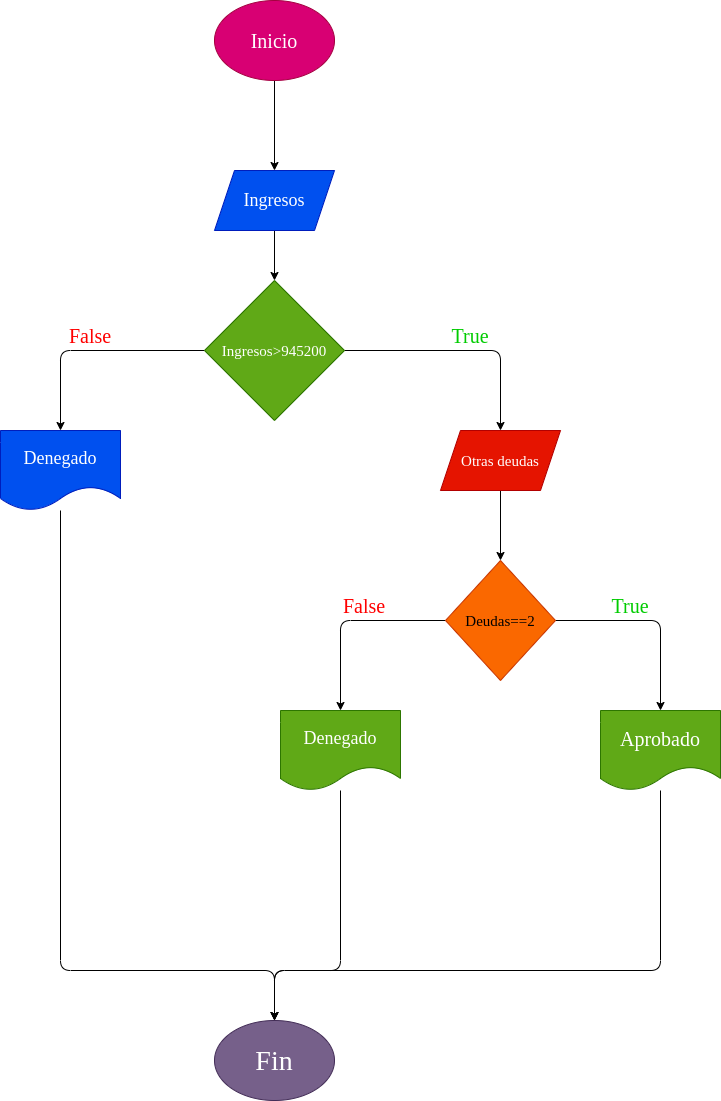

The diagram above was exported from draw.io. Its source (the exported page's mxGraphModel, read from the mxfile embedded in the PNG):
<mxGraphModel dx="650" dy="383" grid="1" gridSize="10" guides="1" tooltips="1" connect="1" arrows="1" fold="1" page="1" pageScale="1" pageWidth="827" pageHeight="1169" math="0" shadow="0">
  <root>
    <mxCell id="0" />
    <mxCell id="1" parent="0" />
    <mxCell id="4" value="" style="edgeStyle=none;html=1;" parent="1" source="2" target="3" edge="1">
      <mxGeometry relative="1" as="geometry" />
    </mxCell>
    <mxCell id="2" value="Inicio" style="ellipse;whiteSpace=wrap;html=1;fillColor=#d80073;strokeColor=#A50040;fontColor=#ffffff;fontFamily=Comic Sans MS;fontSize=20;" parent="1" vertex="1">
      <mxGeometry x="354" y="10" width="120" height="80" as="geometry" />
    </mxCell>
    <mxCell id="6" value="" style="edgeStyle=none;html=1;" parent="1" source="3" target="5" edge="1">
      <mxGeometry relative="1" as="geometry" />
    </mxCell>
    <mxCell id="3" value="Ingresos" style="shape=parallelogram;perimeter=parallelogramPerimeter;whiteSpace=wrap;html=1;fixedSize=1;fillColor=#0050ef;fontColor=#ffffff;strokeColor=#001DBC;fontFamily=Comic Sans MS;fontSize=18;" parent="1" vertex="1">
      <mxGeometry x="354" y="180" width="120" height="60" as="geometry" />
    </mxCell>
    <mxCell id="9" value="" style="edgeStyle=none;html=1;" parent="1" source="5" target="8" edge="1">
      <mxGeometry relative="1" as="geometry">
        <Array as="points">
          <mxPoint x="200" y="360" />
        </Array>
      </mxGeometry>
    </mxCell>
    <mxCell id="11" value="" style="edgeStyle=none;html=1;" parent="1" source="5" target="10" edge="1">
      <mxGeometry relative="1" as="geometry">
        <Array as="points">
          <mxPoint x="640" y="360" />
        </Array>
      </mxGeometry>
    </mxCell>
    <mxCell id="5" value="Ingresos&amp;gt;945200" style="rhombus;whiteSpace=wrap;html=1;fillColor=#60a917;fontColor=#ffffff;strokeColor=#2D7600;fontSize=15;fontFamily=Comic Sans MS;" parent="1" vertex="1">
      <mxGeometry x="344" y="290" width="140" height="140" as="geometry" />
    </mxCell>
    <mxCell id="23" style="edgeStyle=none;html=1;entryX=0.5;entryY=0;entryDx=0;entryDy=0;fontFamily=Comic Sans MS;fontSize=20;" parent="1" source="8" target="18" edge="1">
      <mxGeometry relative="1" as="geometry">
        <Array as="points">
          <mxPoint x="200" y="980" />
          <mxPoint x="414" y="980" />
        </Array>
      </mxGeometry>
    </mxCell>
    <mxCell id="8" value="Denegado" style="shape=document;whiteSpace=wrap;html=1;boundedLbl=1;fillColor=#0050ef;fontColor=#ffffff;strokeColor=#001DBC;fontSize=18;fontFamily=Comic Sans MS;" parent="1" vertex="1">
      <mxGeometry x="140" y="440" width="120" height="80" as="geometry" />
    </mxCell>
    <mxCell id="13" value="" style="edgeStyle=none;html=1;" parent="1" source="10" target="12" edge="1">
      <mxGeometry relative="1" as="geometry" />
    </mxCell>
    <mxCell id="10" value="Otras deudas" style="shape=parallelogram;perimeter=parallelogramPerimeter;whiteSpace=wrap;html=1;fixedSize=1;fillColor=#e51400;fontColor=#ffffff;strokeColor=#B20000;fontSize=15;fontFamily=Comic Sans MS;" parent="1" vertex="1">
      <mxGeometry x="580" y="440" width="120" height="60" as="geometry" />
    </mxCell>
    <mxCell id="15" value="" style="edgeStyle=none;html=1;" parent="1" source="12" target="14" edge="1">
      <mxGeometry relative="1" as="geometry">
        <Array as="points">
          <mxPoint x="480" y="630" />
        </Array>
      </mxGeometry>
    </mxCell>
    <mxCell id="17" value="" style="edgeStyle=none;html=1;" parent="1" source="12" target="16" edge="1">
      <mxGeometry relative="1" as="geometry">
        <Array as="points">
          <mxPoint x="800" y="630" />
        </Array>
      </mxGeometry>
    </mxCell>
    <mxCell id="12" value="Deudas==2" style="rhombus;whiteSpace=wrap;html=1;fillColor=#fa6800;fontColor=#000000;strokeColor=#C73500;fontFamily=Comic Sans MS;fontSize=15;" parent="1" vertex="1">
      <mxGeometry x="585" y="570" width="110" height="120" as="geometry" />
    </mxCell>
    <mxCell id="21" style="edgeStyle=none;html=1;fontFamily=Comic Sans MS;fontSize=20;" parent="1" source="14" target="18" edge="1">
      <mxGeometry relative="1" as="geometry">
        <Array as="points">
          <mxPoint x="480" y="980" />
          <mxPoint x="414" y="980" />
        </Array>
      </mxGeometry>
    </mxCell>
    <mxCell id="14" value="Denegado" style="shape=document;whiteSpace=wrap;html=1;boundedLbl=1;fillColor=#60a917;fontColor=#ffffff;strokeColor=#2D7600;fontFamily=Comic Sans MS;fontSize=18;" parent="1" vertex="1">
      <mxGeometry x="420" y="720" width="120" height="80" as="geometry" />
    </mxCell>
    <mxCell id="22" style="edgeStyle=none;html=1;entryX=0.5;entryY=0;entryDx=0;entryDy=0;fontFamily=Comic Sans MS;fontSize=20;" parent="1" source="16" target="18" edge="1">
      <mxGeometry relative="1" as="geometry">
        <Array as="points">
          <mxPoint x="800" y="980" />
          <mxPoint x="414" y="980" />
        </Array>
      </mxGeometry>
    </mxCell>
    <mxCell id="16" value="Aprobado" style="shape=document;whiteSpace=wrap;html=1;boundedLbl=1;fillColor=#60a917;fontColor=#ffffff;strokeColor=#2D7600;fontSize=20;fontFamily=Comic Sans MS;" parent="1" vertex="1">
      <mxGeometry x="740" y="720" width="120" height="80" as="geometry" />
    </mxCell>
    <mxCell id="18" value="Fin" style="ellipse;whiteSpace=wrap;html=1;fillColor=#76608a;fontColor=#ffffff;strokeColor=#432D57;fontSize=28;fontFamily=Comic Sans MS;" parent="1" vertex="1">
      <mxGeometry x="354" y="1030" width="120" height="80" as="geometry" />
    </mxCell>
    <mxCell id="25" value="False" style="text;html=1;strokeColor=none;fillColor=none;align=center;verticalAlign=middle;whiteSpace=wrap;rounded=0;fontFamily=Comic Sans MS;fontSize=20;fontColor=#FF0000;" parent="1" vertex="1">
      <mxGeometry x="200" y="330" width="60" height="30" as="geometry" />
    </mxCell>
    <mxCell id="26" value="False" style="text;html=1;strokeColor=none;fillColor=none;align=center;verticalAlign=middle;whiteSpace=wrap;rounded=0;fontFamily=Comic Sans MS;fontSize=20;fontColor=#FF0000;" parent="1" vertex="1">
      <mxGeometry x="474" y="600" width="60" height="30" as="geometry" />
    </mxCell>
    <mxCell id="28" value="True" style="text;html=1;strokeColor=none;fillColor=none;align=center;verticalAlign=middle;whiteSpace=wrap;rounded=0;fontFamily=Comic Sans MS;fontSize=20;fontColor=#00CC00;" parent="1" vertex="1">
      <mxGeometry x="580" y="330" width="60" height="30" as="geometry" />
    </mxCell>
    <mxCell id="29" value="True" style="text;html=1;strokeColor=none;fillColor=none;align=center;verticalAlign=middle;whiteSpace=wrap;rounded=0;fontFamily=Comic Sans MS;fontSize=20;fontColor=#00CC00;" parent="1" vertex="1">
      <mxGeometry x="740" y="600" width="60" height="30" as="geometry" />
    </mxCell>
  </root>
</mxGraphModel>